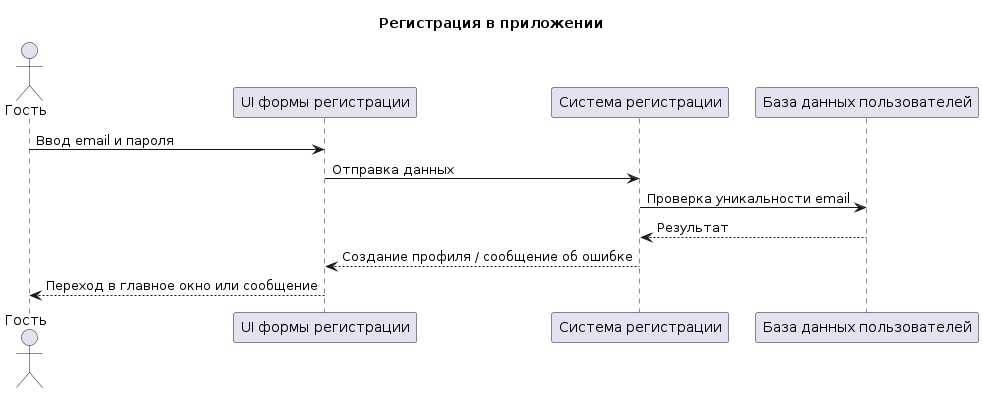

The diagram above was rendered by PlantUML. Its source (embedded in the PNG):
@startuml
title Регистрация в приложении

actor Гость
participant "UI формы регистрации" as UI
participant "Система регистрации" as Reg
participant "База данных пользователей" as DB

Гость -> UI : Ввод email и пароля
UI -> Reg : Отправка данных
Reg -> DB : Проверка уникальности email
DB --> Reg : Результат
Reg --> UI : Создание профиля / сообщение об ошибке
UI --> Гость : Переход в главное окно или сообщение
@enduml